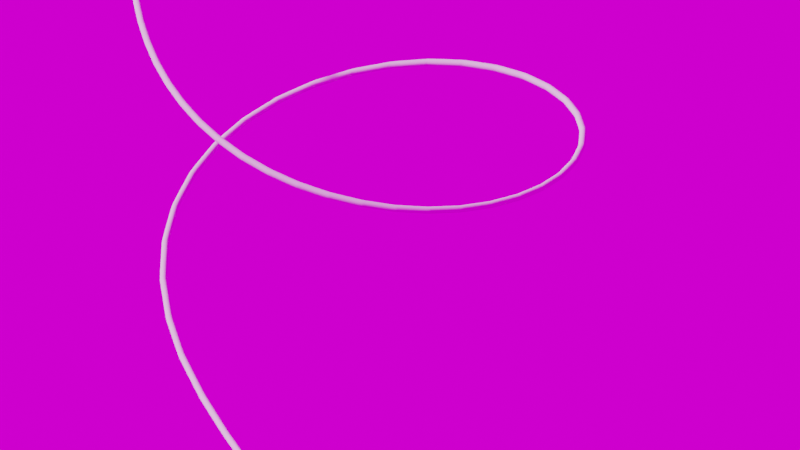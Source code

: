 # Source: test.blend  (saved by Blender 3.4.6; exported with 4.5.12 LTS)
import bpy
from mathutils import Matrix  # noqa: F401  (used for matrix-valued properties, if any)

bpy.ops.wm.read_factory_settings(use_empty=True)
scene = bpy.context.scene
scene.name = 'Scene'

# ---- collections
col_collection = bpy.data.collections.new('Collection'); scene.collection.children.link(col_collection)

# ---- images (referenced by path relative to the original .blend; pixels are not part of the script)
import os
ASSET_DIR = os.environ.get("B2B_ASSET_DIR", "")  # directory of the original .blend (textures are referenced by path, not embedded)
HERE = os.path.dirname(os.path.abspath(__file__))  # packed textures are extracted next to this script under _unpacked/

def load_image(name, relpath, width, height, colorspace="sRGB"):
    """Load a texture the original file referenced (path relative to the .blend, or extracted next to this script)."""
    p = next((c for c in (os.path.join(HERE, relpath), os.path.join(ASSET_DIR, relpath)) if relpath and os.path.exists(c)), "")
    if p:
        img = bpy.data.images.load(p, check_existing=True)
        img.name = name
    else:  # same state as the original file: an image datablock whose file is absent (Cycles renders it pink)
        img = bpy.data.images.new(name, width, height)
        img.source = "FILE"
        img.filepath = "//" + (relpath or name)
    img.colorspace_settings.name = colorspace
    return img
img_hdri_studio_exr = load_image('hdri_studio.exr', 'hdri_studio.exr', 1024, 1024, 'Linear Rec.709')

# ---- world
world_world = bpy.data.worlds.new('World'); scene.world = world_world
world_world.use_nodes = True; world_world.node_tree.nodes.clear()
_N = world_world.node_tree.nodes; _L = world_world.node_tree.links
n0 = _N.new('ShaderNodeBackground'); n0.name = 'Background'; n0.location = (0, 0)
n1 = _N.new('ShaderNodeTexEnvironment'); n1.name = 'Environment Texture'; n1.location = (-300, 0)
n1.image = img_hdri_studio_exr
n2 = _N.new('ShaderNodeOutputWorld'); n2.name = 'World Output'; n2.location = (200, 0)
_L.new(n1.outputs[0], n0.inputs[0])
_L.new(n0.outputs[0], n2.inputs[0])
n2.is_active_output = True
world_world.color = (0.05088, 0.05088, 0.05088)
world_world.use_sun_shadow = False
world_world.sun_shadow_jitter_overblur = 0.0

# ---- cameras
cam_camera_001 = bpy.data.cameras.new('Camera.001')
cam_camera_001.type = 'ORTHO'
cam_camera_001.lens = 42.0
cam_camera_001.ortho_scale = 6.7

# ---- curves / text
cu_beziercurve = bpy.data.curves.new('BezierCurve', 'CURVE')
cu_beziercurve.dimensions = '3D'
_sp = cu_beziercurve.splines.new('BEZIER'); _sp.bezier_points.add(101)
_sp.bezier_points.foreach_set('co', [7.553, 11.42, 0.3088, 7.313, 10.84, 0.3055, 7.071, 10.26, 0.3019, 6.828, 9.675, 0.2977, 6.584, 9.088, 0.2929, 6.339, 8.498, 0.2875, 6.092, 7.904, 0.2811, 5.844, 7.307, 0.2736, 5.594, 6.706, 0.2648, 5.342, 6.102, 0.2543, 5.089, 5.494, 0.2417, 4.833, 4.882, 0.2264, 4.575, 4.267, 0.2077, 4.315, 3.649, 0.1849, 4.052, 3.03, 0.157, 3.786, 2.413, 0.1239, 3.515, 1.801, 0.08627, 3.24, 1.204, 0.04784, 2.957, 0.6319, 0.01604, 2.661, 0.1002, 0.0004745, 2.6, 0.0, 0.0, 2.348, -0.3762, 0.007607, 2.015, -0.785, 0.03662, 1.662, -1.118, 0.08133, 1.293, -1.374, 0.1348, 0.9143, -1.55, 0.1919, 0.5352, -1.651, 0.2498, 0.1646, -1.679, 0.307, -0.1883, -1.639, 0.3628, -0.5148, -1.537, 0.4172, -0.8067, -1.38, 0.4701, -1.057, -1.176, 0.5218, -1.259, -0.9338, 0.5723, -1.409, -0.6623, 0.6218, -1.504, -0.3717, 0.6705, -1.542, -0.07219, 0.7184, -1.522, 0.2259, 0.7657, -1.448, 0.5125, 0.8125, -1.323, 0.7783, 0.8588, -1.151, 1.015, 0.9047, -0.9401, 1.214, 0.9502, -0.6972, 1.371, 0.9954, -0.4311, 1.48, 1.04, -0.1508, 1.539, 1.085, 0.1344, 1.547, 1.129, 0.4154, 1.505, 1.173, 0.6839, 1.416, 1.216, 0.9321, 1.282, 1.259, 1.154, 1.11, 1.301, 1.343, 0.9047, 1.343, 1.497, 0.6736, 1.384, 1.614, 0.4231, 1.424, 1.693, 0.16, 1.464, 1.734, -0.1096, 1.502, 1.739, -0.3804, 1.54, 1.712, -0.6478, 1.576, 1.655, -0.9086, 1.611, 1.572, -1.16, 1.644, 1.467, -1.402, 1.676, 1.343, -1.632, 1.707, 1.204, -1.852, 1.735, 1.051, -2.061, 1.762, 0.8883, -2.262, 1.788, 0.7164, -2.455, 1.811, 0.537, -2.642, 1.833, 0.3513, -2.824, 1.853, 0.1601, -3.002, 1.872, -0.03609, -3.178, 1.889, -0.2368, -3.351, 1.905, -0.4417, -3.524, 1.919, -0.6506, -3.697, 1.932, -0.8633, -3.869, 1.944, -1.08, -4.043, 1.955, -1.3, -4.218, 1.965, -1.523, -4.393, 1.974, -1.75, -4.571, 1.982, -1.98, -4.75, 1.99, -2.213, -4.931, 1.997, -2.45, -5.113, 2.003, -2.689, -5.298, 2.009, -2.932, -5.484, 2.015, -3.177, -5.672, 2.02, -3.425, -5.862, 2.024, -3.675, -6.054, 2.028, -3.928, -6.247, 2.032, -4.184, -6.443, 2.036, -4.442, -6.64, 2.039, -4.702, -6.838, 2.042, -4.965, -7.039, 2.045, -5.23, -7.24, 2.047, -5.496, -7.444, 2.05, -5.765, -7.648, 2.052, -6.036, -7.855, 2.054, -6.309, -8.062, 2.056, -6.583, -8.271, 2.058, -6.859, -8.482, 2.06, -7.137, -8.693, 2.062, -7.417, -8.906, 2.063, -7.698, -9.12, 2.064, -7.98, -9.335, 2.066, -8.264, -9.551, 2.067, -8.55, -9.768, 2.068])
_sp.bezier_points.foreach_set('handle_left', [7.577, 11.48, 0.309, 7.337, 10.9, 0.3058, 7.095, 10.32, 0.3022, 6.853, 9.734, 0.2981, 6.609, 9.147, 0.2934, 6.364, 8.557, 0.288, 6.117, 7.963, 0.2817, 5.869, 7.367, 0.2744, 5.619, 6.767, 0.2657, 5.368, 6.163, 0.2554, 5.114, 5.555, 0.243, 4.859, 4.944, 0.2279, 4.601, 4.329, 0.2096, 4.341, 3.711, 0.1871, 4.078, 3.092, 0.1598, 3.812, 2.474, 0.1272, 3.542, 1.862, 0.09003, 3.268, 1.264, 0.05168, 2.985, 0.6891, 0.01922, 2.691, 0.1533, 0.002031, 2.606, 0.01002, 4.745e-05, 2.373, -0.3386, 0.006846, 2.048, -0.7441, 0.03372, 1.697, -1.085, 0.07686, 1.33, -1.348, 0.1294, 0.9521, -1.533, 0.1862, 0.5731, -1.641, 0.244, 0.2017, -1.676, 0.3013, -0.153, -1.643, 0.3572, -0.4822, -1.547, 0.4118, -0.7775, -1.396, 0.4649, -1.032, -1.197, 0.5166, -1.239, -0.9581, 0.5672, -1.394, -0.6895, 0.6168, -1.495, -0.4007, 0.6656, -1.538, -0.1021, 0.7136, -1.524, 0.1961, 0.761, -1.455, 0.4838, 0.8078, -1.335, 0.7517, 0.8542, -1.168, 0.9909, 0.9001, -0.9612, 1.194, 0.9457, -0.7215, 1.355, 0.9909, -0.4577, 1.469, 1.036, -0.1789, 1.533, 1.08, 0.1058, 1.546, 1.124, 0.3873, 1.51, 1.168, 0.657, 1.425, 1.212, 0.9073, 1.295, 1.254, 1.131, 1.127, 1.297, 1.324, 0.9252, 1.339, 1.482, 0.6967, 1.38, 1.602, 0.4482, 1.42, 1.685, 0.1864, 1.46, 1.729, -0.08263, 1.498, 1.739, -0.3533, 1.536, 1.714, -0.6211, 1.572, 1.661, -0.8825, 1.607, 1.58, -1.135, 1.641, 1.478, -1.377, 1.673, 1.356, -1.609, 1.704, 1.218, -1.83, 1.732, 1.067, -2.04, 1.76, 0.9046, -2.242, 1.785, 0.7336, -2.436, 1.809, 0.5549, -2.623, 1.831, 0.3699, -2.806, 1.851, 0.1792, -2.984, 1.87, -0.01647, -3.16, 1.887, -0.2167, -3.334, 1.903, -0.4212, -3.507, 1.918, -0.6297, -3.679, 1.931, -0.842, -3.852, 1.943, -1.058, -4.026, 1.954, -1.278, -4.2, 1.964, -1.501, -4.376, 1.973, -1.727, -4.553, 1.982, -1.957, -4.732, 1.989, -2.19, -4.913, 1.996, -2.426, -5.095, 2.003, -2.665, -5.279, 2.009, -2.907, -5.465, 2.014, -3.152, -5.653, 2.019, -3.4, -5.843, 2.024, -3.65, -6.035, 2.028, -3.903, -6.228, 2.032, -4.159, -6.423, 2.035, -4.416, -6.62, 2.039, -4.676, -6.818, 2.042, -4.939, -7.018, 2.045, -5.203, -7.22, 2.047, -5.47, -7.423, 2.05, -5.738, -7.628, 2.052, -6.009, -7.834, 2.054, -6.281, -8.042, 2.056, -6.556, -8.25, 2.058, -6.832, -8.461, 2.06, -7.109, -8.672, 2.061, -7.389, -8.885, 2.063, -7.67, -9.098, 2.064, -7.952, -9.313, 2.066, -8.236, -9.529, 2.067, -8.521, -9.747, 2.068])
_sp.bezier_points.foreach_set('handle_right', [7.529, 11.36, 0.3085, 7.289, 10.78, 0.3052, 7.047, 10.2, 0.3015, 6.804, 9.617, 0.2973, 6.56, 9.029, 0.2925, 6.315, 8.439, 0.2869, 6.068, 7.845, 0.2805, 5.819, 7.247, 0.2729, 5.569, 6.646, 0.2639, 5.317, 6.042, 0.2533, 5.063, 5.433, 0.2404, 4.808, 4.821, 0.2249, 4.549, 4.206, 0.2058, 4.289, 3.588, 0.1826, 4.025, 2.968, 0.1543, 3.759, 2.351, 0.1206, 3.488, 1.74, 0.08251, 3.213, 1.144, 0.044, 2.928, 0.5747, 0.01286, 2.631, 0.04699, -0.001082, 2.594, -0.01002, -4.745e-05, 2.323, -0.4138, 0.008367, 1.982, -0.8258, 0.03953, 1.627, -1.152, 0.0858, 1.256, -1.399, 0.1401, 0.8765, -1.568, 0.1976, 0.4973, -1.661, 0.2556, 0.1276, -1.681, 0.3127, -0.2236, -1.635, 0.3684, -0.5475, -1.527, 0.4226, -0.8359, -1.365, 0.4754, -1.082, -1.156, 0.5269, -1.28, -0.9096, 0.5773, -1.424, -0.6352, 0.6267, -1.513, -0.3426, 0.6753, -1.545, -0.04224, 0.7232, -1.52, 0.2557, 0.7705, -1.441, 0.5412, 0.8172, -1.31, 0.8048, 0.8635, -1.134, 1.038, 0.9093, -0.919, 1.234, 0.9548, -0.6729, 1.386, 0.9999, -0.4045, 1.491, 1.045, -0.1228, 1.545, 1.089, 0.1629, 1.548, 1.133, 0.4435, 1.501, 1.177, 0.7107, 1.407, 1.22, 0.9569, 1.269, 1.263, 1.176, 1.092, 1.305, 1.362, 0.8842, 1.347, 1.513, 0.6504, 1.388, 1.626, 0.3981, 1.428, 1.7, 0.1337, 1.468, 1.738, -0.1366, 1.506, 1.74, -0.4074, 1.543, 1.709, -0.6746, 1.579, 1.649, -0.9347, 1.614, 1.564, -1.185, 1.648, 1.457, -1.426, 1.679, 1.331, -1.655, 1.71, 1.19, -1.874, 1.738, 1.036, -2.082, 1.765, 0.872, -2.282, 1.79, 0.6992, -2.475, 1.814, 0.5191, -2.661, 1.835, 0.3327, -2.842, 1.855, 0.141, -3.02, 1.874, -0.05571, -3.195, 1.891, -0.2568, -3.369, 1.906, -0.4622, -3.541, 1.92, -0.6714, -3.714, 1.933, -0.8845, -3.887, 1.945, -1.101, -4.06, 1.956, -1.322, -4.235, 1.966, -1.545, -4.411, 1.975, -1.773, -4.589, 1.983, -2.003, -4.768, 1.991, -2.237, -4.949, 1.998, -2.473, -5.132, 2.004, -2.713, -5.316, 2.01, -2.956, -5.503, 2.015, -3.201, -5.691, 2.02, -3.449, -5.881, 2.025, -3.7, -6.073, 2.029, -3.954, -6.267, 2.032, -4.21, -6.462, 2.036, -4.468, -6.659, 2.039, -4.728, -6.858, 2.042, -4.991, -7.059, 2.045, -5.256, -7.261, 2.048, -5.523, -7.464, 2.05, -5.792, -7.669, 2.052, -6.063, -7.875, 2.055, -6.336, -8.083, 2.056, -6.611, -8.292, 2.058, -6.887, -8.503, 2.06, -7.165, -8.714, 2.062, -7.445, -8.927, 2.063, -7.726, -9.141, 2.065, -8.009, -9.356, 2.066, -8.293, -9.573, 2.067, -8.578, -9.79, 2.068])
for _p, _l, _r in zip(_sp.bezier_points, ['ALIGNED', 'ALIGNED', 'ALIGNED', 'ALIGNED', 'ALIGNED', 'ALIGNED', 'ALIGNED', 'ALIGNED', 'ALIGNED', 'ALIGNED', 'ALIGNED', 'ALIGNED', 'ALIGNED', 'ALIGNED', 'ALIGNED', 'ALIGNED', 'ALIGNED', 'ALIGNED', 'ALIGNED', 'ALIGNED', 'ALIGNED', 'ALIGNED', 'ALIGNED', 'ALIGNED', 'ALIGNED', 'ALIGNED', 'ALIGNED', 'ALIGNED', 'ALIGNED', 'ALIGNED', 'ALIGNED', 'ALIGNED', 'ALIGNED', 'ALIGNED', 'ALIGNED', 'ALIGNED', 'ALIGNED', 'ALIGNED', 'ALIGNED', 'ALIGNED', 'ALIGNED', 'ALIGNED', 'ALIGNED', 'ALIGNED', 'ALIGNED', 'ALIGNED', 'ALIGNED', 'ALIGNED', 'ALIGNED', 'ALIGNED', 'ALIGNED', 'ALIGNED', 'ALIGNED', 'ALIGNED', 'ALIGNED', 'ALIGNED', 'ALIGNED', 'ALIGNED', 'ALIGNED', 'ALIGNED', 'ALIGNED', 'ALIGNED', 'ALIGNED', 'ALIGNED', 'ALIGNED', 'ALIGNED', 'ALIGNED', 'ALIGNED', 'ALIGNED', 'ALIGNED', 'ALIGNED', 'ALIGNED', 'ALIGNED', 'ALIGNED', 'ALIGNED', 'ALIGNED', 'ALIGNED', 'ALIGNED', 'ALIGNED', 'ALIGNED', 'ALIGNED', 'ALIGNED', 'ALIGNED', 'ALIGNED', 'ALIGNED', 'ALIGNED', 'ALIGNED', 'ALIGNED', 'ALIGNED', 'ALIGNED', 'ALIGNED', 'ALIGNED', 'ALIGNED', 'ALIGNED', 'ALIGNED', 'ALIGNED', 'ALIGNED', 'ALIGNED', 'ALIGNED', 'ALIGNED', 'ALIGNED', 'ALIGNED'], ['ALIGNED', 'ALIGNED', 'ALIGNED', 'ALIGNED', 'ALIGNED', 'ALIGNED', 'ALIGNED', 'ALIGNED', 'ALIGNED', 'ALIGNED', 'ALIGNED', 'ALIGNED', 'ALIGNED', 'ALIGNED', 'ALIGNED', 'ALIGNED', 'ALIGNED', 'ALIGNED', 'ALIGNED', 'ALIGNED', 'ALIGNED', 'ALIGNED', 'ALIGNED', 'ALIGNED', 'ALIGNED', 'ALIGNED', 'ALIGNED', 'ALIGNED', 'ALIGNED', 'ALIGNED', 'ALIGNED', 'ALIGNED', 'ALIGNED', 'ALIGNED', 'ALIGNED', 'ALIGNED', 'ALIGNED', 'ALIGNED', 'ALIGNED', 'ALIGNED', 'ALIGNED', 'ALIGNED', 'ALIGNED', 'ALIGNED', 'ALIGNED', 'ALIGNED', 'ALIGNED', 'ALIGNED', 'ALIGNED', 'ALIGNED', 'ALIGNED', 'ALIGNED', 'ALIGNED', 'ALIGNED', 'ALIGNED', 'ALIGNED', 'ALIGNED', 'ALIGNED', 'ALIGNED', 'ALIGNED', 'ALIGNED', 'ALIGNED', 'ALIGNED', 'ALIGNED', 'ALIGNED', 'ALIGNED', 'ALIGNED', 'ALIGNED', 'ALIGNED', 'ALIGNED', 'ALIGNED', 'ALIGNED', 'ALIGNED', 'ALIGNED', 'ALIGNED', 'ALIGNED', 'ALIGNED', 'ALIGNED', 'ALIGNED', 'ALIGNED', 'ALIGNED', 'ALIGNED', 'ALIGNED', 'ALIGNED', 'ALIGNED', 'ALIGNED', 'ALIGNED', 'ALIGNED', 'ALIGNED', 'ALIGNED', 'ALIGNED', 'ALIGNED', 'ALIGNED', 'ALIGNED', 'ALIGNED', 'ALIGNED', 'ALIGNED', 'ALIGNED', 'ALIGNED', 'ALIGNED', 'ALIGNED', 'ALIGNED']): _p.handle_left_type = _l; _p.handle_right_type = _r
_sp.order_u = 0
_sp.order_v = 0
_sp.resolution_u = 64
cu_beziercurve.use_path = True
cu_beziercurve.bevel_depth = 0.03
cu_beziercurve.resolution_u = 64
cu_beziercurve.render_resolution_u = 64
cu_beziercurve.fill_mode = 'FULL'

# ---- objects
ob_trajectory = bpy.data.objects.new('trajectory', cu_beziercurve)
ob_empty = bpy.data.objects.new('Empty', None)
ob_camera = bpy.data.objects.new('Camera', cam_camera_001)

# ---- transforms, parenting, visibility, modifiers, constraints
ob_trajectory.location = (0.0, 0.0, 0.0)
ob_empty.location = (0.0, 0.0, 0.0)
ob_camera.location = (9.0, 9.0, 9.0)
_c = ob_camera.constraints.new('TRACK_TO'); _c.name = 'Track To'
_c.target = ob_empty

# ---- collection membership
col_collection.objects.link(ob_trajectory)
col_collection.objects.link(ob_empty)
col_collection.objects.link(ob_camera)

# ---- scene / render settings (as saved in the file)
scene.camera = ob_camera
scene.frame_start = 1; scene.frame_end = 250; scene.frame_set(1)
scene.render.engine = 'CYCLES'
scene.cycles.samples = 16
scene.cycles.sampling_pattern = 'TABULATED_SOBOL'
scene.cycles.use_light_tree = False
scene.view_settings.view_transform = 'Filmic'
bpy.context.view_layer.update()

# ---- added for rendering (the .blend has no usable light): sun
light_auto_sun = bpy.data.lights.new('AutoSun', 'SUN')
light_auto_sun.energy = 3.0
light_auto_sun.angle = 0.0523599
ob_auto_sun = bpy.data.objects.new('AutoSun', light_auto_sun)
scene.collection.objects.link(ob_auto_sun)
ob_auto_sun.rotation_euler = (0.872665, 0.174533, 0.523599)
bpy.context.view_layer.update()
